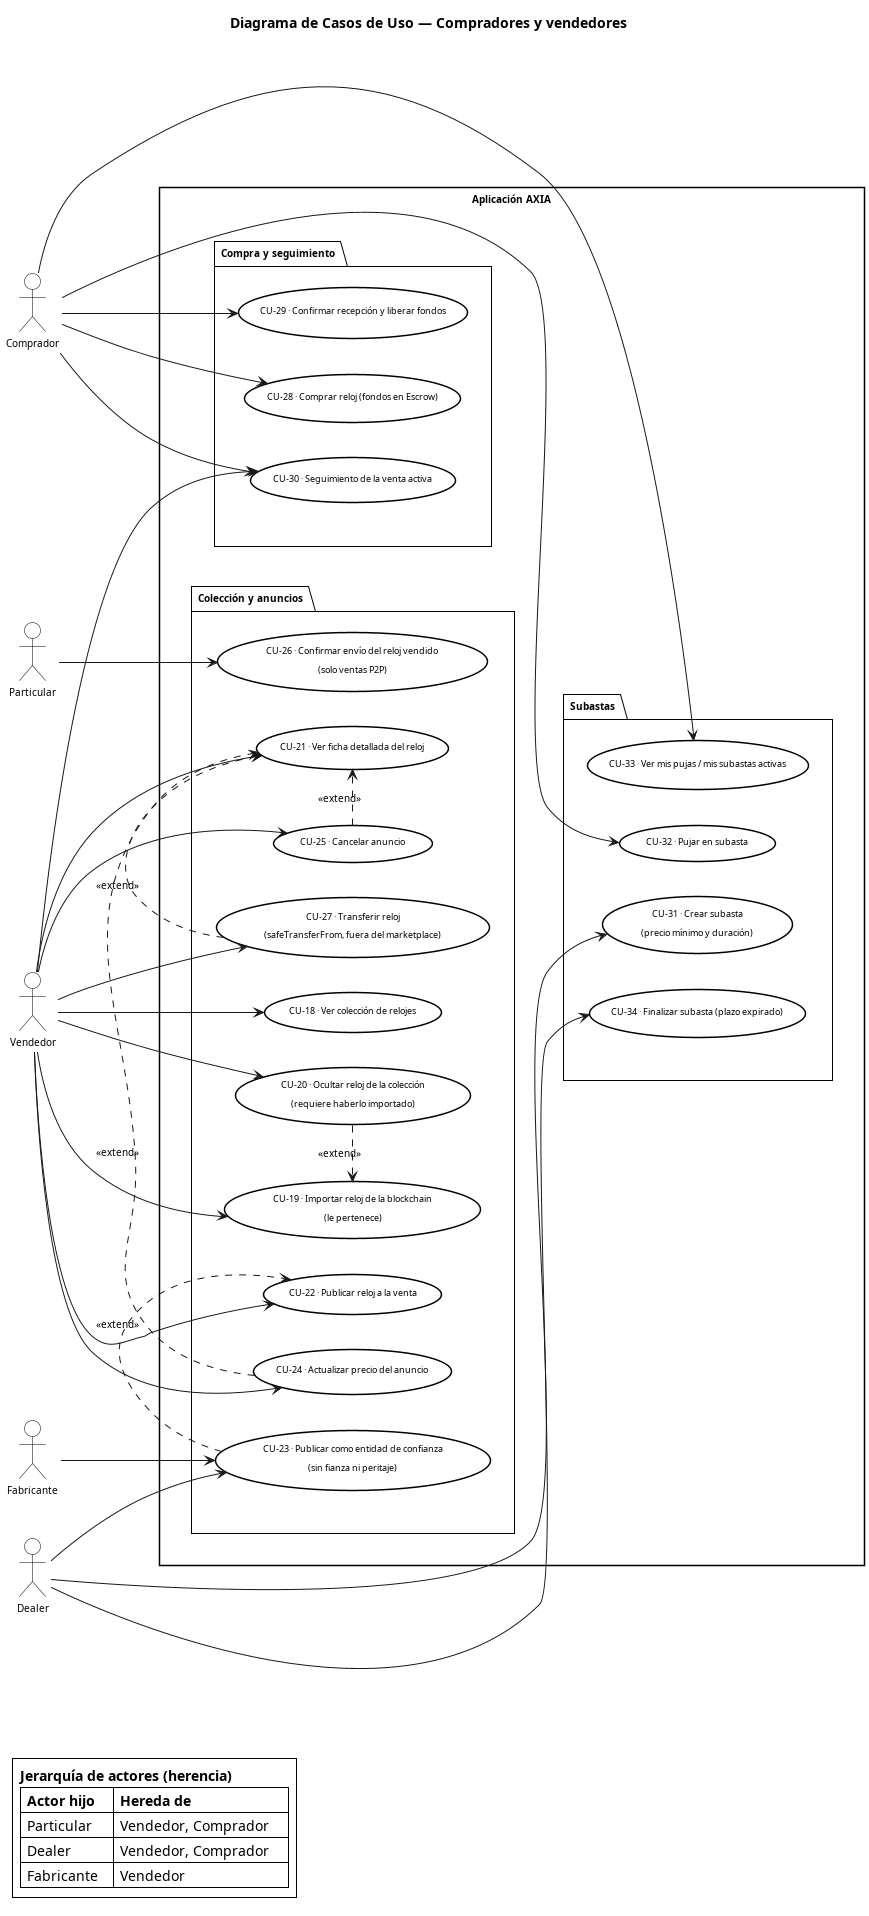

The diagram above was rendered by PlantUML. Its source (embedded in the PNG):
@startuml CU_Aplicacion_2_Marketplace

title Diagrama de Casos de Uso — Compradores y vendedores

skinparam actorStyle default
skinparam defaultFontName Arial
skinparam defaultFontSize 10
skinparam shadowing false
skinparam roundCorner 0
skinparam backgroundColor #FFFFFF
skinparam Padding 3

skinparam actor {
  BackgroundColor #FFFFFF
  BorderColor #000000
  FontColor #000000
  FontSize 10
}
skinparam usecase {
  BackgroundColor #FFFFFF
  BorderColor #000000
  FontColor #000000
  BorderThickness 1.5
  FontSize 9
}
skinparam package {
  BackgroundColor #FFFFFF
  BorderColor #000000
  FontColor #000000
  BorderThickness 1
  FontSize 10
}
skinparam rectangle {
  BackgroundColor #FFFFFF
  BorderColor #000000
  FontColor #000000
  BorderThickness 1.5
}

left to right direction

' Actores abstractos — izquierda
actor "Vendedor"    as Vendedor
actor "Comprador"   as Comprador

rectangle "  Aplicación AXIA  " {

  package "Colección y anuncios" as PKG_COL {
    usecase "CU-18 · Ver colección de relojes"                                  as CU_18
    usecase "CU-19 · Importar reloj de la blockchain\n(le pertenece)"         as CU_19
    usecase "CU-20 · Ocultar reloj de la colección\n(requiere haberlo importado)" as CU_20
    usecase "CU-21 · Ver ficha detallada del reloj"                             as CU_21
    usecase "CU-22 · Publicar reloj a la venta"                                 as CU_22
    usecase "CU-23 · Publicar como entidad de confianza\n(sin fianza ni peritaje)" as CU_23
    usecase "CU-24 · Actualizar precio del anuncio"                             as CU_24
    usecase "CU-25 · Cancelar anuncio"                                          as CU_25
    usecase "CU-26 · Confirmar envío del reloj vendido\n(solo ventas P2P)"     as CU_26
    usecase "CU-27 · Transferir reloj\n(safeTransferFrom, fuera del marketplace)" as CU_27
  }

  package "Compra y seguimiento" as PKG_COMPRA {
    usecase "CU-28 · Comprar reloj (fondos en Escrow)"                         as CU_28
    usecase "CU-29 · Confirmar recepción y liberar fondos"                     as CU_29
    usecase "CU-30 · Seguimiento de la venta activa"                           as CU_30
  }

  package "Subastas" as PKG_SUB {
    usecase "CU-31 · Crear subasta\n(precio mínimo y duración)"                 as CU_31
    usecase "CU-32 · Pujar en subasta"                                         as CU_32
    usecase "CU-33 · Ver mis pujas / mis subastas activas"                     as CU_33
    usecase "CU-34 · Finalizar subasta (plazo expirado)"                       as CU_34
  }

  CU_20 .> CU_19 : <<extend>>
  CU_23 .> CU_22  : <<extend>>
  CU_24  .> CU_21  : <<extend>>
  CU_25  .> CU_21  : <<extend>>
  CU_27 .> CU_21  : <<extend>>

  ' 2 columnas: PKG_COL izquierda · PKG_COMPRA + PKG_SUB derecha
  PKG_COL    -[hidden]r-> PKG_COMPRA
  PKG_COL    -[hidden]r-> PKG_SUB
  PKG_COMPRA -[hidden]d-> PKG_SUB
}

' Actores concretos — derecha
actor "Particular"  as Part
actor "Dealer"      as Dealer
actor "Fabricante"  as Fab

' Vendedor (Particular + Dealer + Fabricante)
Vendedor  --> CU_18
Vendedor  --> CU_19
Vendedor  --> CU_20
Vendedor  --> CU_21
Vendedor  --> CU_22
Vendedor  --> CU_24
Vendedor  --> CU_25
Vendedor  --> CU_30
Vendedor  --> CU_27

' Comprador (Particular + Dealer)
Comprador --> CU_28
Comprador --> CU_29
Comprador --> CU_30
Comprador --> CU_32
Comprador --> CU_33

' Particular — CU exclusivos (ventas P2P)
Part      --> CU_26

' Dealer — CU exclusivos
Dealer    --> CU_23
Dealer    --> CU_31
Dealer    --> CU_34

' Fabricante — CU exclusivos en marketplace
Fab       --> CU_23

legend bottom left
  <b>Jerarquía de actores (herencia)</b>
  |= Actor hijo  |= Hereda de             |
  | Particular   | Vendedor, Comprador    |
  | Dealer       | Vendedor, Comprador    |
  | Fabricante   | Vendedor               |
endlegend

@enduml